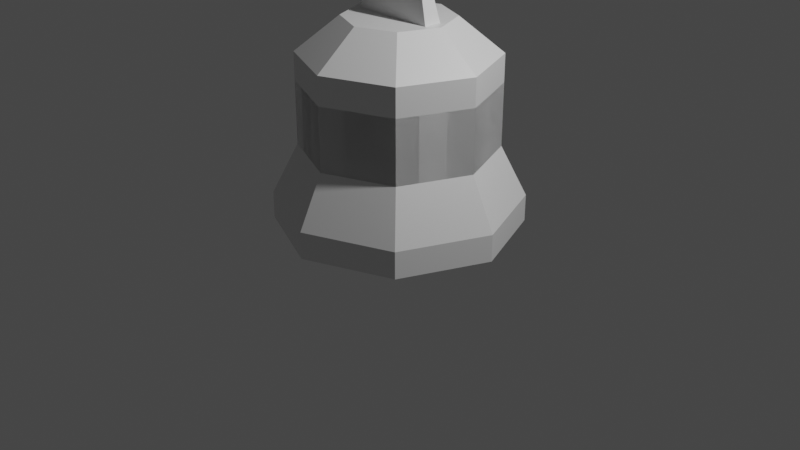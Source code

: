 # Source: PalmTreeParts.blend  (saved by Blender 2.81.16; exported with 4.5.12 LTS)
import bpy
from mathutils import Matrix  # noqa: F401  (used for matrix-valued properties, if any)

bpy.ops.wm.read_factory_settings(use_empty=True)
scene = bpy.context.scene
scene.name = 'Scene'

# ---- collections
col_collection = bpy.data.collections.new('Collection'); scene.collection.children.link(col_collection)

# ---- materials (node trees are filled in below, after node groups)
mat_material = bpy.data.materials.new('Material')
mat_material.alpha_threshold = 0.0
mat_material.use_transparent_shadow = False
mat_material.line_color = (0.0, 0.0, 0.0, 1.0)

# ---- material node trees
mat_material.use_nodes = True; mat_material.node_tree.nodes.clear()
_N = mat_material.node_tree.nodes; _L = mat_material.node_tree.links
n0 = _N.new('ShaderNodeOutputMaterial'); n0.name = 'Material Output'; n0.location = (300, 300)
n1 = _N.new('ShaderNodeBsdfPrincipled'); n1.name = 'Principled BSDF'; n1.location = (10, 300)
n1.distribution = 'GGX'
n1.subsurface_method = 'BURLEY'
n1.inputs[2].default_value = 0.4
n1.inputs[3].default_value = 1.45
n1.inputs[27].default_value = (0.0, 0.0, 0.0, 1.0)
n1.inputs[28].default_value = 1.0
_L.new(n1.outputs[0], n0.inputs[0])
n0.is_active_output = True

# ---- world
world_world = bpy.data.worlds.new('World'); scene.world = world_world
world_world.use_nodes = True; world_world.node_tree.nodes.clear()
_N = world_world.node_tree.nodes; _L = world_world.node_tree.links
n0 = _N.new('ShaderNodeOutputWorld'); n0.name = 'World Output'; n0.location = (300, 300)
n1 = _N.new('ShaderNodeBackground'); n1.name = 'Background'; n1.location = (10, 300)
n1.inputs[0].default_value = (0.05088, 0.05088, 0.05088, 1.0)
_L.new(n1.outputs[0], n0.inputs[0])
n0.is_active_output = True
world_world.color = (0.05088, 0.05088, 0.05088)
world_world.use_sun_shadow = False
world_world.sun_shadow_jitter_overblur = 0.0

# ---- cameras
cam_camera = bpy.data.cameras.new('Camera')
cam_camera.clip_end = 100.0
cam_camera.ortho_scale = 7.314

# ---- lights
light_light = bpy.data.lights.new('Light', 'POINT')
light_light.transmission_factor = 0.0
light_light.energy = 1000.0
light_light.shadow_soft_size = 0.1
light_light.shadow_maximum_resolution = 0.006
light_light.use_absolute_resolution = True

# ---- meshes
me_cube = bpy.data.meshes.new('Cube')
me_cube.from_pydata([(0.8946, 0.8946, 0.2827), (-1.504e-08, 1.265, 0.2827), (0.0, 1.0, 0.8081), (0.0, 1.0, 1.75), (0.7071, 0.7071, 0.8081), (0.7071, 0.7071, 1.75), (1.0, -4.371e-08, 0.8081), (1.0, -4.371e-08, 1.75), (0.7071, -0.7071, 0.8081), (0.7071, -0.7071, 1.75), (-8.742e-08, -1.0, 0.8081), (-8.742e-08, -1.0, 1.75), (-0.7071, -0.7071, 0.8081), (-0.7071, -0.7071, 1.75), (-1.0, 1.192e-08, 0.8081), (-1.0, 1.192e-08, 1.75), (-0.7071, 0.7071, 0.8081), (-0.7071, 0.7071, 1.75), (1.265, -5.864e-08, 0.2827), (0.8946, -0.8946, 0.2827), (-1.256e-07, -1.265, 0.2827), (-0.8946, -0.8946, 0.2827), (-1.265, 1.175e-08, 0.2827), (-0.8946, 0.8946, 0.2827), (-7.002e-09, 0.5548, 2.107), (0.3923, 0.3923, 2.107), (0.5548, -2.094e-08, 2.107), (0.3923, -0.3923, 2.107), (-5.551e-08, -0.5548, 2.107), (-0.3923, -0.3923, 2.107), (-0.5548, 9.933e-09, 2.107), (-0.3923, 0.3923, 2.107), (0.8946, 0.8946, 0.003138), (-1.504e-08, 1.265, 0.003138), (1.265, -5.864e-08, 0.003138), (0.8946, -0.8946, 0.003138), (-1.256e-07, -1.265, 0.003138), (-0.8946, -0.8946, 0.003138), (-1.265, 1.175e-08, 0.003138), (-0.8946, 0.8946, 0.003138)], [], [(17, 15, 30, 31), (14, 16, 23, 22), (2, 3, 5, 4), (11, 9, 27, 28), (6, 8, 19, 18), (4, 5, 7, 6), (5, 3, 24, 25), (16, 2, 1, 23), (6, 7, 9, 8), (15, 13, 29, 30), (12, 14, 22, 21), (8, 9, 11, 10), (7, 5, 25, 26), (4, 6, 18, 0), (10, 11, 13, 12), (25, 24, 31, 30, 29, 28, 27, 26), (2, 4, 0, 1), (12, 13, 15, 14), (13, 11, 28, 29), (21, 22, 38, 37), (14, 15, 17, 16), (9, 7, 26, 27), (8, 10, 20, 19), (16, 17, 3, 2), (10, 12, 21, 20), (3, 17, 31, 24), (33, 32, 34, 35, 36, 37, 38, 39), (0, 18, 34, 32), (22, 23, 39, 38), (20, 21, 37, 36), (1, 0, 32, 33), (19, 20, 36, 35), (18, 19, 35, 34), (23, 1, 33, 39)])
_uv = me_cube.uv_layers.new(name='UVMap')
_uv.uv.foreach_set('vector', [0.7376, 0.8472, 0.7376, 0.7861, 0.7758, 0.8009, 0.7749, 0.8306, 0.2106, 0.7748, 0.1796, 0.7741, 0.1663, 0.7451, 0.222, 0.7448, 0.1622, 0.8434, 0.1349, 0.905, 0.07424, 0.8478, 0.1367, 0.8244, 0.8414, 0.7427, 0.8847, 0.7856, 0.8474, 0.8022, 0.8268, 0.7809, 0.1782, 0.8502, 0.2092, 0.8509, 0.2226, 0.8799, 0.1668, 0.8802, 0.1367, 0.8244, 0.07424, 0.8478, 0.07423, 0.7643, 0.1344, 0.7934, 0.8419, 0.8899, 0.7808, 0.8901, 0.7955, 0.852, 0.8251, 0.8527, 0.1796, 0.7741, 0.1575, 0.7961, 0.1274, 0.7848, 0.1663, 0.7451, 0.1344, 0.7934, 0.07423, 0.7643, 0.1339, 0.7062, 0.156, 0.7698, 0.7376, 0.7861, 0.7804, 0.7429, 0.7972, 0.7801, 0.7758, 0.8009, 0.2321, 0.7974, 0.2106, 0.7748, 0.222, 0.7448, 0.2614, 0.7844, 0.156, 0.7698, 0.1339, 0.7062, 0.2171, 0.7064, 0.1892, 0.7679, 0.8847, 0.8467, 0.8419, 0.8899, 0.8251, 0.8527, 0.8465, 0.8319, 0.1567, 0.8276, 0.1782, 0.8502, 0.1668, 0.8802, 0.1274, 0.8406, 0.1892, 0.7679, 0.2171, 0.7064, 0.2773, 0.7643, 0.2146, 0.7879, 0.8212, 0.8449, 0.7916, 0.8441, 0.771, 0.8228, 0.7719, 0.7931, 0.7932, 0.7723, 0.8229, 0.773, 0.8435, 0.7944, 0.8426, 0.8241, 0.1575, 0.7961, 0.1567, 0.8276, 0.1274, 0.8406, 0.1274, 0.7848, 0.2146, 0.7879, 0.2773, 0.7643, 0.2773, 0.8479, 0.2176, 0.8188, 0.7804, 0.7429, 0.8414, 0.7427, 0.8268, 0.7809, 0.7972, 0.7801, 0.8434, 0.7766, 0.804, 0.737, 0.804, 0.737, 0.8434, 0.7766, 0.2176, 0.8188, 0.2773, 0.8479, 0.2175, 0.9048, 0.1957, 0.8414, 0.8847, 0.7856, 0.8847, 0.8467, 0.8465, 0.8319, 0.8474, 0.8022, 0.2092, 0.8509, 0.2314, 0.8289, 0.2614, 0.8402, 0.2226, 0.8799, 0.1957, 0.8414, 0.2175, 0.9048, 0.1349, 0.905, 0.1622, 0.8434, 0.2314, 0.8289, 0.2321, 0.7974, 0.2614, 0.7844, 0.2614, 0.8402, 0.7808, 0.8901, 0.7376, 0.8472, 0.7749, 0.8306, 0.7955, 0.852, 0.8164, 0.8716, 0.8637, 0.852, 0.8833, 0.8047, 0.8637, 0.7574, 0.8164, 0.7378, 0.7691, 0.7574, 0.7495, 0.8047, 0.7691, 0.852, 0.7094, 0.8328, 0.7489, 0.8723, 0.7489, 0.8723, 0.7094, 0.8328, 0.804, 0.737, 0.7483, 0.7373, 0.7483, 0.7373, 0.804, 0.737, 0.8434, 0.8324, 0.8434, 0.7766, 0.8434, 0.7766, 0.8434, 0.8324, 0.7094, 0.777, 0.7094, 0.8328, 0.7094, 0.8328, 0.7094, 0.777, 0.8046, 0.8721, 0.8434, 0.8324, 0.8434, 0.8324, 0.8046, 0.8721, 0.7489, 0.8723, 0.8046, 0.8721, 0.8046, 0.8721, 0.7489, 0.8723, 0.7483, 0.7373, 0.7094, 0.777, 0.7094, 0.777, 0.7483, 0.7373])
me_cube.materials.append(mat_material)
me_cube.use_remesh_preserve_volume = False
me_cube.use_remesh_preserve_attributes = False
me_cube.use_mirror_vertex_groups = False
me_cube.update()
me_cube_001 = bpy.data.meshes.new('Cube.001')
me_cube_001.from_pydata([(0.3977, 0.3977, -0.4865), (-5.634e-08, 0.5625, -0.4865), (0.0, 1.0, -0.967), (0.0, 1.0, 0.4947), (0.7071, 0.7071, -0.967), (0.7071, 0.7071, 0.4947), (1.0, -4.371e-08, -0.967), (1.0, -4.371e-08, 0.4947), (0.7071, -0.7071, -0.967), (0.7071, -0.7071, 0.4947), (-8.742e-08, -1.0, -0.967), (-8.742e-08, -1.0, 0.4947), (-0.7071, -0.7071, -0.967), (-0.7071, -0.7071, 0.4947), (-1.0, 1.192e-08, -0.967), (-1.0, 1.192e-08, 0.4947), (-0.7071, 0.7071, -0.967), (-0.7071, 0.7071, 0.4947), (0.5625, -2.607e-08, -0.4865), (0.3977, -0.3977, -0.4865), (-1.055e-07, -0.5625, -0.4865), (-0.3977, -0.3977, -0.4865), (-0.5625, 5.224e-09, -0.4865), (-0.3977, 0.3977, -0.4865), (-7.002e-09, 0.5548, 0.9418), (0.3923, 0.3923, 0.9418), (0.5548, -2.094e-08, 0.9418), (0.3923, -0.3923, 0.9418), (-5.551e-08, -0.5548, 0.9418), (-0.3923, -0.3923, 0.9418), (-0.5548, 9.933e-09, 0.9418), (-0.3923, 0.3923, 0.9418)], [], [(17, 15, 30, 31), (14, 16, 23, 22), (2, 3, 5, 4), (11, 9, 27, 28), (6, 8, 19, 18), (4, 5, 7, 6), (5, 3, 24, 25), (16, 2, 1, 23), (6, 7, 9, 8), (15, 13, 29, 30), (12, 14, 22, 21), (8, 9, 11, 10), (7, 5, 25, 26), (4, 6, 18, 0), (10, 11, 13, 12), (25, 24, 31, 30, 29, 28, 27, 26), (2, 4, 0, 1), (12, 13, 15, 14), (13, 11, 28, 29), (1, 0, 18, 19, 20, 21, 22, 23), (14, 15, 17, 16), (9, 7, 26, 27), (8, 10, 20, 19), (16, 17, 3, 2), (10, 12, 21, 20), (3, 17, 31, 24)])
_uv = me_cube_001.uv_layers.new(name='UVMap')
_uv.uv.foreach_set('vector', [0.9071, 0.7896, 0.9071, 0.866, 0.8593, 0.8476, 0.8604, 0.8104, 0.7469, 0.8661, 0.7469, 0.8064, 0.7844, 0.8208, 0.7834, 0.8496, 0.2366, 0.8189, 0.2575, 0.8752, 0.1829, 0.8754, 0.2084, 0.8216, 0.7771, 0.9205, 0.723, 0.8667, 0.7697, 0.8459, 0.7954, 0.8726, 0.8905, 0.8058, 0.8905, 0.8654, 0.8529, 0.8511, 0.8539, 0.8222, 0.2084, 0.8216, 0.1829, 0.8754, 0.1314, 0.8222, 0.1874, 0.8033, 0.7766, 0.7361, 0.853, 0.7358, 0.8347, 0.7836, 0.7975, 0.7827, 0.7469, 0.8064, 0.7886, 0.7642, 0.8052, 0.8006, 0.7844, 0.8208, 0.1874, 0.8033, 0.1314, 0.8222, 0.133, 0.7495, 0.1875, 0.7743, 0.9071, 0.866, 0.8535, 0.9202, 0.8326, 0.8736, 0.8593, 0.8476, 0.7891, 0.908, 0.7469, 0.8661, 0.7834, 0.8496, 0.8034, 0.8704, 0.1875, 0.7743, 0.133, 0.7495, 0.1834, 0.6957, 0.2045, 0.751, 0.723, 0.7902, 0.7766, 0.7361, 0.7975, 0.7827, 0.7708, 0.8087, 0.8482, 0.7639, 0.8905, 0.8058, 0.8539, 0.8222, 0.834, 0.8014, 0.2045, 0.751, 0.1834, 0.6957, 0.2575, 0.6949, 0.2321, 0.7487, 0.778, 0.7905, 0.8151, 0.7914, 0.8409, 0.8182, 0.8397, 0.8554, 0.813, 0.8814, 0.7759, 0.8805, 0.7501, 0.8537, 0.7513, 0.8165, 0.7886, 0.7642, 0.8482, 0.7639, 0.834, 0.8014, 0.8052, 0.8006, 0.2321, 0.7487, 0.2575, 0.6949, 0.3099, 0.7476, 0.2534, 0.7676, 0.8535, 0.9202, 0.7771, 0.9205, 0.7954, 0.8726, 0.8326, 0.8736, 0.8052, 0.8006, 0.834, 0.8014, 0.8539, 0.8222, 0.8529, 0.8511, 0.8322, 0.8713, 0.8034, 0.8704, 0.7834, 0.8496, 0.7844, 0.8208, 0.2534, 0.7676, 0.3099, 0.7476, 0.3099, 0.822, 0.2553, 0.7966, 0.723, 0.8667, 0.723, 0.7902, 0.7708, 0.8087, 0.7697, 0.8459, 0.8905, 0.8654, 0.8487, 0.9077, 0.8322, 0.8713, 0.8529, 0.8511, 0.2553, 0.7966, 0.3099, 0.822, 0.2575, 0.8752, 0.2366, 0.8189, 0.8487, 0.9077, 0.7891, 0.908, 0.8034, 0.8704, 0.8322, 0.8713, 0.853, 0.7358, 0.9071, 0.7896, 0.8604, 0.8104, 0.8347, 0.7836])
me_cube_001.materials.append(mat_material)
me_cube_001.use_remesh_preserve_volume = False
me_cube_001.use_remesh_preserve_attributes = False
me_cube_001.use_mirror_vertex_groups = False
me_cube_001.update()
me_cube_002 = bpy.data.meshes.new('Cube.002')
me_cube_002.from_pydata([(0.2818, -0.04137, 2.682), (0.8411, -0.2259, 0.6819), (0.2818, 0.04137, 2.682), (0.8411, 0.2259, 0.6819), (-0.2818, -0.04137, 2.682), (-0.8411, -0.2259, 0.6819), (-0.2818, 0.04137, 2.682), (-0.8411, 0.2259, 0.6819), (0.4116, -0.06936, 0.004143), (0.4116, 0.06936, 0.004143), (-0.4116, 0.06936, 0.004143), (-0.4116, -0.06936, 0.004143)], [], [(0, 1, 3, 2), (2, 3, 7, 6), (6, 7, 5, 4), (4, 5, 1, 0), (2, 6, 4, 0), (3, 1, 8, 9), (10, 9, 8, 11), (1, 5, 11, 8), (7, 3, 9, 10), (5, 7, 10, 11)])
_uv = me_cube_002.uv_layers.new(name='UVMap')
_uv.uv.foreach_set('vector', [0.1669, 0.7496, 0.2159, 0.7496, 0.2159, 0.7986, 0.1669, 0.7986, 0.1669, 0.7986, 0.2159, 0.7986, 0.2159, 0.8477, 0.1669, 0.8477, 0.1669, 0.8477, 0.2159, 0.8477, 0.2159, 0.8967, 0.1669, 0.8967, 0.1669, 0.8967, 0.2159, 0.8967, 0.2159, 0.9457, 0.1669, 0.9457, 0.1179, 0.8477, 0.1669, 0.8477, 0.1669, 0.8967, 0.1179, 0.8967, 0.2159, 0.7986, 0.2159, 0.7496, 0.2159, 0.7496, 0.2159, 0.7986, 0.2159, 0.8477, 0.265, 0.8477, 0.265, 0.8967, 0.2159, 0.8967, 0.2159, 0.9457, 0.2159, 0.8967, 0.2159, 0.8967, 0.2159, 0.9457, 0.2159, 0.8477, 0.2159, 0.7986, 0.2159, 0.7986, 0.2159, 0.8477, 0.2159, 0.8967, 0.2159, 0.8477, 0.2159, 0.8477, 0.2159, 0.8967])
me_cube_002.use_remesh_fix_poles = True
me_cube_002.use_remesh_preserve_attributes = False
me_cube_002.use_mirror_vertex_groups = False
me_cube_002.update()
me_sphere = bpy.data.meshes.new('Sphere')
me_sphere.from_pydata([(-4.189e-09, 0.3758, 0.7818), (-4.189e-09, 0.5315, 0.4531), (-4.189e-09, 0.3758, 0.1245), (0.3255, 0.1879, 0.7818), (0.4603, 0.2658, 0.4531), (0.3255, 0.1879, 0.1245), (0.3255, -0.1879, 0.7818), (0.4603, -0.2658, 0.4531), (0.3255, -0.1879, 0.1245), (-5.899e-08, -0.3758, 0.7818), (-9.067e-08, -0.5315, 0.4531), (-5.899e-08, -0.3758, 0.1245), (-4.189e-09, -5.903e-08, -0.01164), (-4.443e-08, -8.226e-08, 0.9179), (-0.3255, -0.1879, 0.7818), (-0.4603, -0.2658, 0.4531), (-0.3255, -0.1879, 0.1245), (-0.3255, 0.1879, 0.7818), (-0.4603, 0.2658, 0.4531), (-0.3255, 0.1879, 0.1245)], [], [(2, 1, 4, 5), (0, 13, 3), (12, 2, 5), (1, 0, 3, 4), (5, 4, 7, 8), (3, 13, 6), (12, 5, 8), (4, 3, 6, 7), (8, 7, 10, 11), (6, 13, 9), (12, 8, 11), (7, 6, 9, 10), (11, 10, 15, 16), (9, 13, 14), (12, 11, 16), (10, 9, 14, 15), (15, 14, 17, 18), (16, 15, 18, 19), (14, 13, 17), (12, 16, 19), (12, 19, 2), (18, 17, 0, 1), (19, 18, 1, 2), (17, 13, 0)])
_uv = me_sphere.uv_layers.new(name='UVMap')
_uv.uv.foreach_set('vector', [0.8243, 0.8417, 0.8243, 0.8711, 0.8047, 0.8711, 0.8047, 0.8417, 0.8243, 0.9005, 0.8145, 0.9299, 0.8047, 0.9005, 0.8145, 0.8123, 0.8243, 0.8417, 0.8047, 0.8417, 0.8243, 0.8711, 0.8243, 0.9005, 0.8047, 0.9005, 0.8047, 0.8711, 0.8047, 0.8417, 0.8047, 0.8711, 0.7851, 0.8711, 0.7851, 0.8417, 0.8047, 0.9005, 0.7949, 0.9299, 0.7851, 0.9005, 0.7949, 0.8123, 0.8047, 0.8417, 0.7851, 0.8417, 0.8047, 0.8711, 0.8047, 0.9005, 0.7851, 0.9005, 0.7851, 0.8711, 0.7851, 0.8417, 0.7851, 0.8711, 0.7655, 0.8711, 0.7655, 0.8417, 0.7851, 0.9005, 0.7753, 0.9299, 0.7655, 0.9005, 0.7753, 0.8123, 0.7851, 0.8417, 0.7655, 0.8417, 0.7851, 0.8711, 0.7851, 0.9005, 0.7655, 0.9005, 0.7655, 0.8711, 0.7655, 0.8417, 0.7655, 0.8711, 0.7459, 0.8711, 0.7459, 0.8417, 0.7655, 0.9005, 0.7557, 0.9299, 0.7459, 0.9005, 0.7557, 0.8123, 0.7655, 0.8417, 0.7459, 0.8417, 0.7655, 0.8711, 0.7655, 0.9005, 0.7459, 0.9005, 0.7459, 0.8711, 0.8635, 0.8711, 0.8635, 0.9005, 0.8439, 0.9005, 0.8439, 0.8711, 0.8635, 0.8417, 0.8635, 0.8711, 0.8439, 0.8711, 0.8439, 0.8417, 0.8635, 0.9005, 0.8537, 0.9299, 0.8439, 0.9005, 0.8537, 0.8123, 0.8635, 0.8417, 0.8439, 0.8417, 0.8341, 0.8123, 0.8439, 0.8417, 0.8243, 0.8417, 0.8439, 0.8711, 0.8439, 0.9005, 0.8243, 0.9005, 0.8243, 0.8711, 0.8439, 0.8417, 0.8439, 0.8711, 0.8243, 0.8711, 0.8243, 0.8417, 0.8439, 0.9005, 0.8341, 0.9299, 0.8243, 0.9005])
me_sphere.use_remesh_fix_poles = True
me_sphere.use_remesh_preserve_attributes = False
me_sphere.use_mirror_vertex_groups = False
me_sphere.update()
me_cube_003 = bpy.data.meshes.new('Cube.003')
me_cube_003.from_pydata([(-0.2133, -0.07741, 0.0), (-0.07728, -0.02805, 2.0), (-0.2133, 0.07741, 0.0), (-0.07728, 0.02805, 2.0), (0.2133, -0.07741, 0.0), (0.07728, -0.02805, 2.0), (0.2133, 0.07741, 0.0), (0.07728, 0.02805, 2.0)], [], [(0, 1, 3, 2), (2, 3, 7, 6), (6, 7, 5, 4), (4, 5, 1, 0), (2, 6, 4, 0), (7, 3, 1, 5)])
_uv = me_cube_003.uv_layers.new(name='UVMap')
_uv.uv.foreach_set('vector', [0.375, 0.0, 0.625, 0.0, 0.625, 0.25, 0.375, 0.25, 0.375, 0.25, 0.625, 0.25, 0.625, 0.5, 0.375, 0.5, 0.375, 0.5, 0.625, 0.5, 0.625, 0.75, 0.375, 0.75, 0.375, 0.75, 0.625, 0.75, 0.625, 1.0, 0.375, 1.0, 0.125, 0.5, 0.375, 0.5, 0.375, 0.75, 0.125, 0.75, 0.625, 0.5, 0.875, 0.5, 0.875, 0.75, 0.625, 0.75])
me_cube_003.use_remesh_fix_poles = True
me_cube_003.use_remesh_preserve_attributes = False
me_cube_003.use_mirror_vertex_groups = False
me_cube_003.update()
me_cube_004 = bpy.data.meshes.new('Cube.004')
me_cube_004.from_pydata([(-0.2133, -0.07741, 0.0), (0.08029, -0.2356, 0.5851), (-0.2133, 0.07741, 0.0), (0.08029, -0.1376, 0.5851), (0.2133, -0.07741, 0.0), (0.2349, -0.2356, 0.5851), (0.2133, 0.07741, 0.0), (0.2349, -0.1376, 0.5851), (-0.1445, -0.02551, 1.618), (-0.1445, -0.003159, 1.593), (-0.05052, -0.02551, 1.618), (-0.05052, -0.003159, 1.593)], [], [(0, 1, 3, 2), (2, 3, 7, 6), (6, 7, 5, 4), (4, 5, 1, 0), (2, 6, 4, 0), (7, 3, 9, 11), (11, 9, 8, 10), (5, 7, 11, 10), (3, 1, 8, 9), (1, 5, 10, 8)])
_uv = me_cube_004.uv_layers.new(name='UVMap')
_uv.uv.foreach_set('vector', [0.375, 0.0, 0.625, 0.0, 0.625, 0.25, 0.375, 0.25, 0.375, 0.25, 0.625, 0.25, 0.625, 0.5, 0.375, 0.5, 0.375, 0.5, 0.625, 0.5, 0.625, 0.75, 0.375, 0.75, 0.375, 0.75, 0.625, 0.75, 0.625, 1.0, 0.375, 1.0, 0.125, 0.5, 0.375, 0.5, 0.375, 0.75, 0.125, 0.75, 0.625, 0.5, 0.625, 0.25, 0.625, 0.25, 0.625, 0.5, 0.625, 0.5, 0.875, 0.5, 0.875, 0.75, 0.625, 0.75, 0.625, 0.75, 0.625, 0.5, 0.625, 0.5, 0.625, 0.75, 0.625, 0.25, 0.625, 0.0, 0.625, 0.0, 0.625, 0.25, 0.625, 1.0, 0.625, 0.75, 0.625, 0.75, 0.625, 1.0])
me_cube_004.use_remesh_fix_poles = True
me_cube_004.use_remesh_preserve_attributes = False
me_cube_004.use_mirror_vertex_groups = False
me_cube_004.update()

# ---- objects
ob_treebase = bpy.data.objects.new('TreeBase', me_cube)
ob_light = bpy.data.objects.new('Light', light_light)
ob_camera = bpy.data.objects.new('Camera', cam_camera)
ob_treemid = bpy.data.objects.new('TreeMid', me_cube_001)
ob_leaf = bpy.data.objects.new('Leaf', me_cube_002)
ob_ball = bpy.data.objects.new('Ball', me_sphere)
ob_grassblade = bpy.data.objects.new('GrassBlade', me_cube_003)
ob_grassblade2 = bpy.data.objects.new('GrassBlade2', me_cube_004)

# ---- transforms, parenting, visibility, modifiers, constraints
ob_treebase.location = (0.0, 0.0, 0.0)
ob_treebase.lock_rotations_4d = False
ob_treebase.empty_display_type = 'ARROWS'
ob_treebase.lineart.crease_threshold = 0.0
ob_light.location = (4.076, 1.005, 5.904)
ob_light.rotation_euler = (0.6503, 0.05522, 1.866)
ob_light.lock_rotations_4d = False
ob_light.empty_display_type = 'ARROWS'
ob_light.color = (0.0, 0.0, 0.0, 0.0)
ob_light.lineart.crease_threshold = 0.0
ob_camera.location = (7.359, -6.926, 4.958)
ob_camera.rotation_euler = (1.109, 0.0, 0.8149)
ob_camera.lock_rotations_4d = False
ob_camera.empty_display_type = 'ARROWS'
ob_camera.color = (0.0, 0.0, 0.0, 0.0)
ob_camera.display_type = 'WIRE'
ob_camera.lineart.crease_threshold = 0.0
ob_treemid.location = (0.0, 0.0, 0.9658)
ob_treemid.lock_rotations_4d = False
ob_treemid.empty_display_type = 'ARROWS'
ob_treemid.lineart.crease_threshold = 0.0
ob_leaf.location = (0.0, 0.0, 0.0)
ob_leaf.lineart.crease_threshold = 0.0
ob_ball.location = (0.0, 0.0, 0.0)
ob_ball.lineart.crease_threshold = 0.0
ob_grassblade.location = (0.0, 0.0, 0.0)
ob_grassblade.lineart.crease_threshold = 0.0
ob_grassblade2.location = (0.0, 0.0, 0.0)
ob_grassblade2.lineart.crease_threshold = 0.0

# ---- collection membership
col_collection.objects.link(ob_treebase)
col_collection.objects.link(ob_light)
col_collection.objects.link(ob_camera)
col_collection.objects.link(ob_treemid)
col_collection.objects.link(ob_leaf)
col_collection.objects.link(ob_ball)
col_collection.objects.link(ob_grassblade)
col_collection.objects.link(ob_grassblade2)

# ---- scene / render settings (as saved in the file)
scene.camera = ob_camera
scene.frame_start = 1; scene.frame_end = 250; scene.frame_set(1)
scene.render.engine = 'BLENDER_EEVEE_NEXT'
scene.cycles.use_denoising = False
scene.cycles.samples = 128
scene.cycles.sampling_pattern = 'TABULATED_SOBOL'
scene.cycles.use_adaptive_sampling = False
scene.cycles.use_light_tree = False
scene.view_settings.view_transform = 'Filmic'
bpy.context.view_layer.update()
